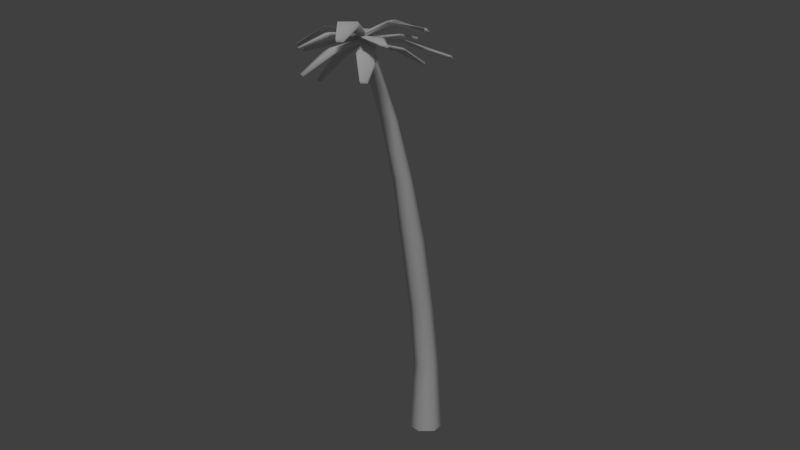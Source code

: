 # Source: Palm.blend  (saved by Blender 2.78.0; exported with 4.5.12 LTS)
import bpy
from mathutils import Matrix  # noqa: F401  (used for matrix-valued properties, if any)

bpy.ops.wm.read_factory_settings(use_empty=True)
scene = bpy.context.scene
scene.name = 'Scene'

# ---- collections
col_collection_1 = bpy.data.collections.new('Collection 1'); scene.collection.children.link(col_collection_1)

# ---- materials (node trees are filled in below, after node groups)
mat_matpalm = bpy.data.materials.new('MATPalm')
mat_matpalm.alpha_threshold = 0.0
mat_matpalm.use_transparent_shadow = False
mat_matpalm.roughness = 0.5
mat_matpalm.specular_intensity = 0.0

# ---- node groups
ng_auto_smooth = bpy.data.node_groups.new('Auto Smooth', 'GeometryNodeTree')
_s = ng_auto_smooth.interface.new_socket(name='Geometry', in_out='OUTPUT', socket_type='NodeSocketGeometry')
_s = ng_auto_smooth.interface.new_socket(name='Geometry', in_out='INPUT', socket_type='NodeSocketGeometry')
_s = ng_auto_smooth.interface.new_socket(name='Angle', in_out='INPUT', socket_type='NodeSocketFloat')
_s.subtype = 'ANGLE'
_s.min_value = 0.0
_s.max_value = 3.142
ng_auto_smooth.is_modifier = True
_N = ng_auto_smooth.nodes; _L = ng_auto_smooth.links
n0 = _N.new('NodeGroupOutput'); n0.name = 'Group Output'; n0.location = (480, -100)
n1 = _N.new('NodeGroupInput'); n1.name = 'Group Input'; n1.location = (-420, -300)
n2 = _N.new('NodeGroupInput'); n2.name = 'Group Input.001'; n2.location = (-60, -100)
n3 = _N.new('GeometryNodeSetShadeSmooth'); n3.name = 'Set Shade Smooth'; n3.location = (120, -100)
n3.domain = 'EDGE'
n4 = _N.new('GeometryNodeSetShadeSmooth'); n4.name = 'Set Shade Smooth.001'; n4.location = (300, -100)
n5 = _N.new('GeometryNodeInputMeshEdgeAngle'); n5.name = 'Edge Angle'; n5.location = (-420, -220)
n6 = _N.new('GeometryNodeInputEdgeSmooth'); n6.name = 'Is Edge Smooth'; n6.location = (-60, -160)
n7 = _N.new('GeometryNodeInputShadeSmooth'); n7.name = 'Is Face Smooth'; n7.location = (-240, -340)
n8 = _N.new('FunctionNodeBooleanMath'); n8.name = 'Boolean Math'; n8.location = (-60, -220)
n9 = _N.new('FunctionNodeCompare'); n9.name = 'Compare'; n9.location = (-240, -180)
n9.operation = 'LESS_EQUAL'
_L.new(n5.outputs[0], n9.inputs[0])
_L.new(n4.outputs[0], n0.inputs[0])
_L.new(n1.outputs[1], n9.inputs[1])
_L.new(n9.outputs[0], n8.inputs[0])
_L.new(n7.outputs[0], n8.inputs[1])
_L.new(n2.outputs[0], n3.inputs[0])
_L.new(n6.outputs[0], n3.inputs[1])
_L.new(n3.outputs[0], n4.inputs[0])
_L.new(n8.outputs[0], n3.inputs[2])
n0.is_active_output = True

# ---- material node trees

# ---- world
world_world = bpy.data.worlds.new('World'); scene.world = world_world
world_world.color = (0.05088, 0.05088, 0.05088)
world_world.use_sun_shadow = False
world_world.sun_shadow_jitter_overblur = 0.0
world_world.cycles.sampling_method = 'MANUAL'

# ---- cameras
cam_camera = bpy.data.cameras.new('Camera')
cam_camera.clip_end = 100.0
cam_camera.lens = 35.0
cam_camera.sensor_width = 32.0
cam_camera.sensor_height = 18.0
cam_camera.ortho_scale = 7.314
cam_camera.dof.focus_distance = 0.0
cam_camera.dof.aperture_fstop = 128.0

# ---- lights
light_lamp = bpy.data.lights.new('Lamp', 'SUN')
light_lamp.transmission_factor = 0.0
light_lamp.cutoff_distance = 30.0
light_lamp.angle = 0.1993
light_lamp.energy = 1.0
light_lamp.shadow_buffer_clip_start = 1.001
light_lamp.shadow_soft_size = 0.1
light_lamp.shadow_cascade_max_distance = 1000.0

# ---- meshes
me_circle_002 = bpy.data.meshes.new('Circle.002')
me_circle_002.from_pydata([(0.7828, 0.2205, -4.572), (0.601, 0.1156, -4.572), (0.601, -0.09425, -4.572), (0.7828, -0.1992, -4.572), (0.9645, -0.09425, -4.572), (0.9645, 0.1156, -4.572), (0.7828, 0.1921, -4.093), (0.6256, 0.1014, -4.093), (0.6256, -0.08005, -4.093), (0.7828, -0.1708, -4.093), (0.9399, -0.08005, -4.093), (0.9399, 0.1014, -4.093), (0.7828, 0.1703, -3.687), (0.6445, 0.09051, -3.687), (0.6445, -0.06916, -3.687), (0.7828, -0.149, -3.687), (0.921, -0.06916, -3.687), (0.921, 0.09051, -3.687), (0.7031, 0.1612, -2.914), (0.5728, 0.08591, -2.914), (0.5728, -0.06457, -2.914), (0.7031, -0.1398, -2.914), (0.8335, -0.06457, -2.914), (0.8335, 0.08591, -2.914), (0.5633, 0.1612, -1.994), (0.433, 0.08591, -1.994), (0.433, -0.06457, -1.994), (0.5633, -0.1398, -1.994), (0.6936, -0.06457, -1.994), (0.6936, 0.08591, -1.994), (0.4154, 0.1326, -1.207), (0.3098, 0.07165, -1.207), (0.3098, -0.0503, -1.207), (0.4154, -0.1113, -1.207), (0.521, -0.0503, -1.207), (0.521, 0.07165, -1.207), (0.2157, 0.1158, -0.4371), (0.1247, 0.06322, -0.4371), (0.1247, -0.04188, -0.4371), (0.2157, -0.09442, -0.4371), (0.3068, -0.04188, -0.4371), (0.3068, 0.06322, -0.4371), (-0.1095, 0.09174, 0.4789), (-0.1797, 0.05121, 0.4789), (-0.1797, -0.02986, 0.4789), (-0.1095, -0.07039, 0.4789), (-0.03933, -0.02986, 0.4789), (-0.03933, 0.05121, 0.4789), (-0.163, 0.09174, 0.6348), (-0.2332, 0.05121, 0.6348), (-0.2332, -0.02986, 0.6348), (-0.163, -0.07039, 0.6348), (-0.09282, -0.02986, 0.6348), (-0.09282, 0.05121, 0.6348), (-0.08212, 0.05121, 0.6037), (-0.07142, 0.05121, 0.5725), (-0.06072, 0.05121, 0.5413), (-0.05003, 0.05121, 0.5101), (-0.1202, 0.09174, 0.5101), (-0.1309, 0.09174, 0.5413), (-0.1416, 0.09174, 0.5725), (-0.1523, 0.09174, 0.6037), (-0.08212, -0.02986, 0.6037), (-0.07142, -0.02986, 0.5725), (-0.06072, -0.02986, 0.5413), (-0.05003, -0.02986, 0.5101), (-0.1523, -0.07039, 0.6037), (-0.1416, -0.07039, 0.5725), (-0.1309, -0.07039, 0.5413), (-0.1202, -0.07039, 0.5101), (-0.2225, -0.02986, 0.6037), (-0.2118, -0.02986, 0.5725), (-0.2011, -0.02986, 0.5413), (-0.1904, -0.02986, 0.5101), (-0.2225, 0.05121, 0.6037), (-0.2118, 0.05121, 0.5725), (-0.2011, 0.05121, 0.5413), (-0.1904, 0.05121, 0.5101), (0.6831, -0.1969, 0.6146), (0.6831, -0.1158, 0.6146), (0.6724, -0.1158, 0.6458), (0.6724, -0.1969, 0.6458), (-0.8069, -0.5883, 0.4669), (-0.7367, -0.6288, 0.4669), (-0.7474, -0.6288, 0.4981), (-0.8176, -0.5883, 0.4981), (-0.6724, 0.6952, 0.4669), (-0.7277, 0.6359, 0.4669), (-0.7379, 0.6328, 0.4981), (-0.6827, 0.6921, 0.4981), (-0.3151, 0.809, 0.03087), (-0.3853, 0.7684, 0.03087), (-0.396, 0.7684, 0.06206), (-0.3258, 0.809, 0.06206), (-0.5296, 0.7822, 0.4045), (-0.5998, 0.7417, 0.4045), (-0.6105, 0.7417, 0.4357), (-0.5403, 0.7822, 0.4357), (-0.9556, 0.05121, 0.08969), (-0.9556, -0.02986, 0.08969), (-0.9663, -0.02986, 0.1209), (-0.9663, 0.05121, 0.1209), (-0.9149, 0.2012, 0.4002), (-0.9311, 0.1218, 0.4002), (-0.9415, 0.1239, 0.4314), (-0.9254, 0.2034, 0.4314), (-0.5784, -0.7203, 0.014), (-0.5082, -0.7609, 0.014), (-0.5189, -0.7609, 0.0452), (-0.5891, -0.7203, 0.0452), (-0.3431, -0.7845, 0.4045), (-0.2729, -0.825, 0.4045), (-0.2836, -0.825, 0.4357), (-0.3538, -0.7845, 0.4357), (0.5969, -0.7609, 0.3029), (0.6671, -0.7203, 0.3029), (0.6564, -0.7203, 0.3341), (0.5862, -0.7609, 0.3341), (0.2149, -0.8104, 0.6068), (0.2851, -0.7699, 0.6068), (0.2744, -0.7699, 0.638), (0.2042, -0.8104, 0.638), (0.7259, -0.02986, 0.2366), (0.7259, 0.05121, 0.2366), (0.7152, 0.05121, 0.2678), (0.7152, -0.02986, 0.2678), (0.7045, 0.1129, 0.5522), (0.7045, 0.194, 0.5522), (0.6938, 0.194, 0.5834), (0.6938, 0.1129, 0.5834), (0.3486, 0.7417, 0.1913), (0.2784, 0.7822, 0.1913), (0.2677, 0.7822, 0.2225), (0.3379, 0.7417, 0.2225), (0.4342, 0.6882, 0.5581), (0.364, 0.7287, 0.5581), (0.3533, 0.7287, 0.5893), (0.4235, 0.6882, 0.5893), (-0.5811, -0.02681, 0.5652), (-0.5347, 0.2017, 0.5652), (-0.6112, -0.0207, 0.6053), (-0.5649, 0.2078, 0.6053), (-0.5429, -0.1059, 0.3806), (-0.5429, 0.1273, 0.3806), (-0.5737, -0.1059, 0.4259), (-0.5737, 0.1273, 0.4259), (-0.3262, 0.3946, 0.3254), (-0.1373, 0.5037, 0.3254), (-0.355, 0.3946, 0.355), (-0.1661, 0.5037, 0.355), (-0.4449, 0.352, 0.5029), (-0.256, 0.4611, 0.5029), (-0.4737, 0.352, 0.5325), (-0.2848, 0.4611, 0.5325), (-0.4999, 0.2982, 0.6724), (-0.3513, 0.4578, 0.6724), (-0.5275, 0.2897, 0.7003), (-0.3788, 0.4494, 0.7003), (-0.3985, -0.3937, 0.6722), (-0.6001, -0.2774, 0.6722), (-0.4292, -0.3937, 0.7124), (-0.6308, -0.2774, 0.7124), (-0.1333, -0.4981, 0.5203), (-0.3348, -0.3817, 0.5203), (-0.164, -0.4981, 0.5333), (-0.3655, -0.3817, 0.5333), (-0.1932, -0.4535, 0.3115), (-0.3947, -0.3372, 0.3115), (-0.2239, -0.4535, 0.3542), (-0.4254, -0.3372, 0.3542), (0.19, -0.3328, 0.6938), (-0.0267, -0.4579, 0.6938), (0.157, -0.3328, 0.7184), (-0.05971, -0.4579, 0.7184), (0.3282, -0.2606, 0.4938), (0.1116, -0.3857, 0.4938), (0.2952, -0.2606, 0.5259), (0.07853, -0.3857, 0.5259), (0.2734, 0.1196, 0.7181), (0.2734, -0.09824, 0.7181), (0.2447, 0.1196, 0.7719), (0.2447, -0.09824, 0.7719), (0.3309, 0.1196, 0.5794), (0.3309, -0.09824, 0.5794), (0.3021, 0.1196, 0.6043), (0.3021, -0.09824, 0.6043), (0.3884, 0.1196, 0.4022), (0.3884, -0.09824, 0.4022), (0.3596, 0.1196, 0.4366), (0.3596, -0.09824, 0.4366), (-0.0176, 0.4747, 0.6474), (0.1833, 0.3587, 0.6474), (-0.04821, 0.4747, 0.6836), (0.1527, 0.3587, 0.6836), (0.04362, 0.4747, 0.4636), (0.2445, 0.3587, 0.4636), (0.01301, 0.4747, 0.505), (0.2139, 0.3587, 0.505), (-0.1095, 0.09174, 0.4789), (-0.1095, -0.07039, 0.4789), (-0.2332, -0.02986, 0.6348), (-0.2332, 0.05121, 0.6348), (-0.2118, 0.05121, 0.5725), (-0.2118, 0.05121, 0.5725), (-0.1904, -0.02986, 0.5101), (-0.1904, -0.02986, 0.5101), (-0.1904, 0.05121, 0.5101), (-0.1904, 0.05121, 0.5101), (-0.2118, -0.02986, 0.5725), (-0.2118, -0.02986, 0.5725), (-0.05003, -0.02986, 0.5101), (-0.05003, -0.02986, 0.5101), (-0.08212, -0.02986, 0.6037), (-0.1523, -0.07039, 0.6037), (-0.1523, -0.07039, 0.6037), (-0.08212, 0.05121, 0.6037), (-0.05003, 0.05121, 0.5101), (-0.05003, 0.05121, 0.5101), (-0.1523, 0.09174, 0.6037), (-0.1523, 0.09174, 0.6037), (0.6831, -0.1158, 0.6146), (0.6831, -0.1969, 0.6146), (0.6724, -0.1969, 0.6458), (0.2447, -0.09824, 0.7719), (-0.7367, -0.6288, 0.4669), (-0.8069, -0.5883, 0.4669), (-0.8176, -0.5883, 0.4981), (-0.3985, -0.3937, 0.6722), (-0.6308, -0.2774, 0.7124), (-0.6724, 0.6952, 0.4669), (-0.3513, 0.4578, 0.6724), (-0.5275, 0.2897, 0.7003), (-0.3151, 0.809, 0.03087), (-0.1373, 0.5037, 0.3254), (-0.355, 0.3946, 0.355), (-0.5296, 0.7822, 0.4045), (-0.256, 0.4611, 0.5029), (-0.1309, 0.09174, 0.5413), (-0.4737, 0.352, 0.5325), (-0.9556, -0.02986, 0.08969), (-0.9556, 0.05121, 0.08969), (-0.5429, -0.1059, 0.3806), (-0.5429, 0.1273, 0.3806), (-0.5082, -0.7609, 0.014), (-0.5784, -0.7203, 0.014), (-0.5891, -0.7203, 0.0452), (-0.1932, -0.4535, 0.3115), (-0.4254, -0.3372, 0.3542), (-0.2729, -0.825, 0.4045), (-0.2729, -0.825, 0.4045), (-0.1333, -0.4981, 0.5203), (-0.3655, -0.3817, 0.5333), (0.6671, -0.7203, 0.3029), (0.3282, -0.2606, 0.4938), (0.07853, -0.3857, 0.5259), (0.2851, -0.7699, 0.6068), (0.2149, -0.8104, 0.6068), (0.2042, -0.8104, 0.638), (0.19, -0.3328, 0.6938), (-0.05971, -0.4579, 0.7184), (0.7259, 0.05121, 0.2366), (0.7259, -0.02986, 0.2366), (0.7045, 0.194, 0.5522), (0.7045, 0.1129, 0.5522), (0.6938, 0.194, 0.5834), (0.3021, 0.1196, 0.6043), (0.2784, 0.7822, 0.1913), (0.3486, 0.7417, 0.1913), (0.2677, 0.7822, 0.2225), (0.2445, 0.3587, 0.4636), (0.01301, 0.4747, 0.505), (0.4342, 0.6882, 0.5581), (0.1833, 0.3587, 0.6474), (-0.07142, 0.05121, 0.5725), (-0.04821, 0.4747, 0.6836), (-0.1309, -0.07039, 0.5413), (-0.07142, -0.02986, 0.5725)], [], [(17, 12, 18, 23), (11, 6, 12, 17), (5, 0, 6, 11), (4, 5, 11, 10), (3, 4, 10, 9), (2, 3, 9, 8), (1, 2, 8, 7), (0, 1, 7, 6), (10, 11, 17, 16), (9, 10, 16, 15), (8, 9, 15, 14), (7, 8, 14, 13), (6, 7, 13, 12), (23, 18, 24, 29), (16, 17, 23, 22), (15, 16, 22, 21), (14, 15, 21, 20), (13, 14, 20, 19), (12, 13, 19, 18), (29, 24, 30, 35), (22, 23, 29, 28), (21, 22, 28, 27), (20, 21, 27, 26), (19, 20, 26, 25), (18, 19, 25, 24), (35, 30, 36, 41), (28, 29, 35, 34), (27, 28, 34, 33), (26, 27, 33, 32), (25, 26, 32, 31), (24, 25, 31, 30), (34, 35, 41, 40), (33, 34, 40, 39), (32, 33, 39, 38), (31, 32, 38, 37), (30, 31, 37, 36), (54, 61, 48, 53), (40, 41, 47, 46), (42, 58, 57, 47, 41, 36), (38, 39, 45, 44), (46, 65, 69, 45, 39, 40), (36, 37, 43, 42), (49, 50, 51, 52, 53, 48), (202, 152, 150, 76), (66, 62, 52, 51), (60, 153, 238, 203), (74, 70, 200, 201), (237, 151, 153, 60), (43, 146, 147, 198), (58, 206, 76, 59), (77, 148, 146, 43), (60, 75, 74, 218), (58, 149, 234, 206), (76, 72, 208, 202), (42, 233, 149, 58), (205, 142, 143, 207), (204, 69, 275, 72), (72, 144, 241, 204), (71, 67, 213, 70), (76, 145, 144, 72), (68, 64, 276, 67), (206, 242, 145, 76), (208, 138, 139, 202), (210, 216, 56, 64), (70, 140, 138, 71), (63, 55, 215, 212), (74, 141, 140, 70), (56, 237, 60, 273), (75, 139, 141, 74), (78, 79, 80, 81), (178, 220, 221, 179), (180, 80, 79, 178), (181, 81, 80, 180), (179, 221, 222, 223), (82, 83, 84, 85), (158, 224, 225, 159), (160, 84, 83, 227), (161, 85, 84, 160), (159, 225, 226, 228), (86, 87, 88, 89), (154, 87, 229, 230), (156, 88, 87, 154), (157, 89, 88, 231), (155, 86, 89, 157), (90, 91, 92, 93), (146, 91, 232, 147), (148, 92, 91, 146), (149, 93, 92, 234), (233, 90, 93, 149), (94, 95, 96, 97), (150, 95, 235, 236), (152, 96, 95, 150), (153, 97, 96, 238), (151, 94, 97, 153), (98, 99, 100, 101), (142, 239, 240, 143), (144, 100, 99, 241), (145, 101, 100, 144), (242, 98, 101, 145), (102, 103, 104, 105), (138, 103, 102, 139), (140, 104, 103, 138), (141, 105, 104, 140), (139, 102, 105, 141), (106, 107, 108, 109), (166, 243, 244, 167), (168, 108, 107, 246), (169, 109, 108, 168), (167, 244, 245, 247), (110, 111, 112, 113), (162, 248, 110, 163), (164, 112, 249, 250), (165, 113, 112, 164), (163, 110, 113, 251), (114, 115, 116, 117), (174, 252, 114, 175), (176, 116, 115, 253), (177, 117, 116, 176), (175, 114, 117, 254), (118, 119, 120, 121), (170, 255, 256, 171), (172, 120, 119, 258), (173, 121, 120, 172), (171, 256, 257, 259), (122, 123, 124, 125), (186, 260, 261, 187), (188, 124, 123, 186), (189, 125, 124, 188), (187, 122, 125, 189), (126, 127, 128, 129), (182, 262, 263, 183), (184, 264, 262, 182), (185, 129, 128, 265), (183, 126, 129, 185), (130, 131, 132, 133), (194, 266, 267, 269), (196, 268, 266, 194), (197, 133, 132, 270), (195, 130, 133, 197), (134, 135, 136, 137), (190, 135, 271, 272), (192, 136, 135, 190), (193, 137, 136, 274), (191, 134, 137, 193), (76, 150, 236, 59), (61, 155, 157, 48), (48, 157, 231, 49), (201, 156, 154, 74), (74, 154, 230, 218), (70, 159, 228, 200), (50, 161, 160, 51), (51, 160, 227, 66), (213, 158, 159, 70), (72, 163, 251, 208), (209, 165, 164, 67), (67, 164, 250, 68), (275, 162, 163, 72), (44, 167, 247, 73), (204, 169, 168, 69), (69, 168, 246, 45), (199, 166, 167, 44), (67, 171, 259, 213), (214, 173, 172, 212), (212, 172, 258, 63), (276, 170, 171, 67), (69, 175, 254, 275), (68, 177, 176, 64), (64, 176, 253, 210), (211, 174, 175, 69), (62, 179, 223, 52), (52, 181, 180, 53), (53, 180, 178, 54), (54, 178, 179, 62), (64, 183, 185, 276), (63, 185, 265, 55), (273, 184, 182, 56), (56, 182, 183, 64), (46, 187, 189, 65), (210, 189, 188, 216), (57, 188, 186, 47), (47, 186, 187, 46), (55, 191, 193, 215), (215, 193, 274, 219), (218, 192, 190, 60), (60, 190, 272, 273), (216, 195, 197, 56), (56, 197, 270, 237), (59, 196, 194, 58), (58, 194, 269, 217), (44, 73, 77, 43, 37, 38)])
me_circle_002.polygons.foreach_set('use_smooth', [True] * 190)
_uv = me_circle_002.uv_layers.new(name='UVPalm')
_uv.uv.foreach_set('vector', [0.1548, 0.202, 0.1832, 0.2069, 0.1688, 0.3463, 0.1424, 0.341, 0.164, 0.1295, 0.1966, 0.1346, 0.1832, 0.2069, 0.1548, 0.202, 0.1755, 0.04344, 0.2128, 0.04947, 0.1966, 0.1346, 0.164, 0.1295, 0.1379, 0.03954, 0.1755, 0.04344, 0.164, 0.1295, 0.1312, 0.1261, 0.1002, 0.03775, 0.1379, 0.03954, 0.1312, 0.1261, 0.09841, 0.1246, 0.06243, 0.03805, 0.1002, 0.03775, 0.09841, 0.1246, 0.06568, 0.1248, 0.02467, 0.04051, 0.06243, 0.03805, 0.06568, 0.1248, 0.03285, 0.1267, 0.2128, 0.04947, 0.2497, 0.05763, 0.2285, 0.1415, 0.1966, 0.1346, 0.1312, 0.1261, 0.164, 0.1295, 0.1548, 0.202, 0.1261, 0.1993, 0.09841, 0.1246, 0.1312, 0.1261, 0.1261, 0.1993, 0.09697, 0.1989, 0.06568, 0.1248, 0.09841, 0.1246, 0.09697, 0.1989, 0.06754, 0.1995, 0.03285, 0.1267, 0.06568, 0.1248, 0.06754, 0.1995, 0.03836, 0.1999, 0.1966, 0.1346, 0.2285, 0.1415, 0.2114, 0.2127, 0.1832, 0.2069, 0.1424, 0.341, 0.1688, 0.3463, 0.1552, 0.5104, 0.1297, 0.504, 0.1261, 0.1993, 0.1548, 0.202, 0.1424, 0.341, 0.1155, 0.3389, 0.09697, 0.1989, 0.1261, 0.1993, 0.1155, 0.3389, 0.08851, 0.34, 0.06754, 0.1995, 0.09697, 0.1989, 0.08851, 0.34, 0.06162, 0.3414, 0.03836, 0.1999, 0.06754, 0.1995, 0.06162, 0.3414, 0.03478, 0.3402, 0.1832, 0.2069, 0.2114, 0.2127, 0.1952, 0.3518, 0.1688, 0.3463, 0.1297, 0.504, 0.1552, 0.5104, 0.1357, 0.6505, 0.1149, 0.644, 0.1155, 0.3389, 0.1424, 0.341, 0.1297, 0.504, 0.1036, 0.5018, 0.08851, 0.34, 0.1155, 0.3389, 0.1036, 0.5018, 0.07745, 0.504, 0.06162, 0.3414, 0.08851, 0.34, 0.07745, 0.504, 0.0513, 0.5067, 0.03478, 0.3402, 0.06162, 0.3414, 0.0513, 0.5067, 0.02467, 0.506, 0.1688, 0.3463, 0.1952, 0.3518, 0.1809, 0.5175, 0.1552, 0.5104, 0.1149, 0.644, 0.1357, 0.6505, 0.1187, 0.7902, 0.1015, 0.7837, 0.1036, 0.5018, 0.1297, 0.504, 0.1149, 0.644, 0.09332, 0.6421, 0.07745, 0.504, 0.1036, 0.5018, 0.09332, 0.6421, 0.07175, 0.6449, 0.0513, 0.5067, 0.07745, 0.504, 0.07175, 0.6449, 0.05027, 0.6483, 0.02467, 0.506, 0.0513, 0.5067, 0.05027, 0.6483, 0.02847, 0.6483, 0.1552, 0.5104, 0.1809, 0.5175, 0.1562, 0.6576, 0.1357, 0.6505, 0.09332, 0.6421, 0.1149, 0.644, 0.1015, 0.7837, 0.08302, 0.7821, 0.07175, 0.6449, 0.09332, 0.6421, 0.08302, 0.7821, 0.06487, 0.7857, 0.05027, 0.6483, 0.07175, 0.6449, 0.06487, 0.7857, 0.04674, 0.7898, 0.02847, 0.6483, 0.05027, 0.6483, 0.04674, 0.7898, 0.02805, 0.7896, 0.1357, 0.6505, 0.1562, 0.6576, 0.136, 0.7973, 0.1187, 0.7902, 0.228, 0.8502, 0.2514, 0.8908, 0.2383, 0.9046, 0.2148, 0.864, 0.08302, 0.7821, 0.1015, 0.7837, 0.08489, 0.9568, 0.0703, 0.9556, 0.09826, 0.9625, 0.09758, 0.9683, 0.08422, 0.9627, 0.08489, 0.9568, 0.1015, 0.7837, 0.1187, 0.7902, 0.04674, 0.7898, 0.06487, 0.7857, 0.05618, 0.9589, 0.0423, 0.9625, 0.0703, 0.9556, 0.06998, 0.9615, 0.05586, 0.9648, 0.05618, 0.9589, 0.06487, 0.7857, 0.08302, 0.7821, 0.1187, 0.7902, 0.136, 0.7973, 0.1115, 0.9684, 0.09826, 0.9625, 0.2148, 0.9453, 0.1678, 0.9453, 0.1444, 0.9046, 0.1678, 0.864, 0.2148, 0.864, 0.2383, 0.9046, 0.7406, 0.488, 0.8423, 0.4491, 0.8401, 0.4632, 0.742, 0.4992, 0.1312, 0.8908, 0.1546, 0.8502, 0.1678, 0.864, 0.1444, 0.9046, 0.7444, 0.5389, 0.8429, 0.5433, 0.8426, 0.6145, 0.7406, 0.5663, 0.2148, 0.9644, 0.1678, 0.9644, 0.1678, 0.9453, 0.2148, 0.9453, 0.7445, 0.5272, 0.8407, 0.5306, 0.8429, 0.5433, 0.7444, 0.5389, 0.5129, 0.3332, 0.6185, 0.298, 0.6297, 0.3647, 0.5205, 0.3596, 0.2283, 0.6973, 0.169, 0.6973, 0.1622, 0.6741, 0.2215, 0.6741, 0.5086, 0.323, 0.6162, 0.2838, 0.6185, 0.298, 0.5129, 0.3332, 0.2281, 0.7325, 0.1688, 0.7325, 0.162, 0.7093, 0.2213, 0.7093, 0.5175, 0.3704, 0.6276, 0.3774, 0.6151, 0.4464, 0.5086, 0.3969, 0.2383, 0.6205, 0.179, 0.6205, 0.179, 0.5964, 0.2383, 0.5964, 0.5205, 0.3596, 0.6297, 0.3647, 0.6276, 0.3774, 0.5175, 0.3704, 0.4898, 0.5731, 0.3949, 0.6147, 0.3907, 0.543, 0.487, 0.5448, 0.1767, 0.6351, 0.2361, 0.6351, 0.2293, 0.6583, 0.1699, 0.6583, 0.4927, 0.5839, 0.3946, 0.6336, 0.3949, 0.6147, 0.4898, 0.5731, 0.1641, 0.7467, 0.2235, 0.7467, 0.2167, 0.7698, 0.1573, 0.7698, 0.4873, 0.5336, 0.3887, 0.5262, 0.3867, 0.4491, 0.4927, 0.5039, 0.2176, 0.526, 0.2176, 0.5854, 0.1945, 0.5786, 0.1945, 0.5193, 0.487, 0.5448, 0.3907, 0.543, 0.3887, 0.5262, 0.4873, 0.5336, 0.4638, 0.9445, 0.3712, 0.9823, 0.3682, 0.9109, 0.4572, 0.9176, 0.1635, 0.8166, 0.2229, 0.8166, 0.2229, 0.8408, 0.1635, 0.8408, 0.4637, 0.9559, 0.3664, 0.9985, 0.3712, 0.9823, 0.4638, 0.9445, 0.1604, 0.7825, 0.2197, 0.7825, 0.2197, 0.8067, 0.1604, 0.8067, 0.4554, 0.9069, 0.3632, 0.8971, 0.3634, 0.8203, 0.4654, 0.8795, 0.2177, 0.4445, 0.2177, 0.5038, 0.1946, 0.5106, 0.1946, 0.4512, 0.4572, 0.9176, 0.3682, 0.9109, 0.3632, 0.8971, 0.4554, 0.9069, 0.7104, 0.8716, 0.7283, 0.8817, 0.7251, 0.8911, 0.7072, 0.881, 0.5841, 0.8253, 0.7032, 0.8482, 0.7104, 0.8716, 0.598, 0.8947, 0.5771, 0.8081, 0.7002, 0.8378, 0.7032, 0.8482, 0.5841, 0.8253, 0.5919, 0.9127, 0.7072, 0.881, 0.7066, 0.9114, 0.5848, 0.9841, 0.598, 0.8947, 0.7104, 0.8716, 0.7072, 0.881, 0.5919, 0.9127, 0.5132, 0.7448, 0.4949, 0.7492, 0.4956, 0.7393, 0.514, 0.7349, 0.6342, 0.7887, 0.5179, 0.7687, 0.5132, 0.7448, 0.6135, 0.7179, 0.6313, 0.8053, 0.5183, 0.7794, 0.5179, 0.7687, 0.6342, 0.7887, 0.609, 0.7043, 0.514, 0.7349, 0.5092, 0.7038, 0.6194, 0.6303, 0.6135, 0.7179, 0.5132, 0.7448, 0.514, 0.7349, 0.609, 0.7043, 0.9445, 0.8873, 0.9625, 0.9006, 0.9606, 0.9113, 0.9426, 0.898, 0.8276, 0.8219, 0.9457, 0.8601, 0.9445, 0.8873, 0.8348, 0.8934, 0.8294, 0.8081, 0.9448, 0.8495, 0.9457, 0.8601, 0.8276, 0.8219, 0.8365, 0.9058, 0.9426, 0.898, 0.945, 0.9267, 0.8309, 0.9757, 0.8348, 0.8934, 0.9445, 0.8873, 0.9426, 0.898, 0.8365, 0.9058, 0.7417, 0.3634, 0.7571, 0.3827, 0.7531, 0.3927, 0.7377, 0.3734, 0.6185, 0.298, 0.7413, 0.3349, 0.7417, 0.3634, 0.6297, 0.3647, 0.6162, 0.2838, 0.7384, 0.3245, 0.7413, 0.3349, 0.6185, 0.298, 0.6276, 0.3774, 0.7377, 0.3734, 0.7375, 0.4016, 0.6151, 0.4464, 0.6297, 0.3647, 0.7417, 0.3634, 0.7377, 0.3734, 0.6276, 0.3774, 0.9488, 0.5271, 0.9694, 0.5345, 0.9695, 0.5458, 0.9489, 0.5384, 0.8401, 0.4632, 0.9511, 0.4988, 0.9488, 0.5271, 0.8407, 0.5306, 0.8423, 0.4491, 0.9523, 0.4874, 0.9511, 0.4988, 0.8401, 0.4632, 0.8429, 0.5433, 0.9489, 0.5384, 0.9526, 0.5663, 0.8426, 0.6145, 0.8407, 0.5306, 0.9488, 0.5271, 0.9489, 0.5384, 0.8429, 0.5433, 0.2649, 0.56, 0.2446, 0.5551, 0.2462, 0.5444, 0.2665, 0.5493, 0.3949, 0.6147, 0.264, 0.5874, 0.2649, 0.56, 0.3907, 0.543, 0.3946, 0.6336, 0.265, 0.5987, 0.264, 0.5874, 0.3949, 0.6147, 0.3887, 0.5262, 0.2665, 0.5493, 0.2607, 0.5214, 0.3867, 0.4491, 0.3907, 0.543, 0.2649, 0.56, 0.2665, 0.5493, 0.3887, 0.5262, 0.2676, 0.9238, 0.2446, 0.9238, 0.2446, 0.9116, 0.2676, 0.9116, 0.3712, 0.9823, 0.2658, 0.9507, 0.2676, 0.9238, 0.3682, 0.9109, 0.3664, 0.9985, 0.2646, 0.9619, 0.2658, 0.9507, 0.3712, 0.9823, 0.3632, 0.8971, 0.2676, 0.9116, 0.2619, 0.883, 0.3634, 0.8203, 0.3682, 0.9109, 0.2676, 0.9238, 0.2676, 0.9116, 0.3632, 0.8971, 0.265, 0.3832, 0.2446, 0.3827, 0.2471, 0.3724, 0.2675, 0.3728, 0.3978, 0.4293, 0.2667, 0.4101, 0.265, 0.3832, 0.3949, 0.3598, 0.4009, 0.4464, 0.2688, 0.4216, 0.2667, 0.4101, 0.3978, 0.4293, 0.396, 0.3429, 0.2675, 0.3728, 0.2616, 0.3442, 0.3934, 0.2649, 0.3949, 0.3598, 0.265, 0.3832, 0.2675, 0.3728, 0.396, 0.3429, 0.7796, 0.379, 0.7592, 0.3821, 0.7606, 0.3714, 0.781, 0.3683, 0.8673, 0.4293, 0.7726, 0.4087, 0.7796, 0.379, 0.8849, 0.3668, 0.8663, 0.4403, 0.7724, 0.42, 0.7726, 0.4087, 0.8673, 0.4293, 0.8843, 0.3564, 0.781, 0.3683, 0.7674, 0.3422, 0.8656, 0.2838, 0.8849, 0.3668, 0.7796, 0.379, 0.781, 0.3683, 0.8843, 0.3564, 0.5653, 0.08133, 0.5853, 0.08357, 0.5823, 0.09344, 0.5624, 0.0912, 0.4208, 0.04611, 0.5683, 0.05327, 0.5653, 0.08133, 0.4073, 0.1186, 0.413, 0.03542, 0.5643, 0.04313, 0.5683, 0.05327, 0.4208, 0.04611, 0.4009, 0.1306, 0.5624, 0.0912, 0.5746, 0.1161, 0.4185, 0.2105, 0.4073, 0.1186, 0.5653, 0.08133, 0.5624, 0.0912, 0.4009, 0.1306, 0.5284, 0.2208, 0.5086, 0.2248, 0.5097, 0.2143, 0.5294, 0.2104, 0.6445, 0.2588, 0.5319, 0.247, 0.5284, 0.2208, 0.6355, 0.1863, 0.6486, 0.2713, 0.5335, 0.2585, 0.5319, 0.247, 0.6445, 0.2588, 0.6377, 0.1739, 0.5294, 0.2104, 0.521, 0.1799, 0.6376, 0.08956, 0.6355, 0.1863, 0.5284, 0.2208, 0.5294, 0.2104, 0.6377, 0.1739, 0.9526, 0.6658, 0.9709, 0.6782, 0.967, 0.6879, 0.9487, 0.6755, 0.8533, 0.6365, 0.95, 0.6384, 0.9526, 0.6658, 0.861, 0.7013, 0.8433, 0.6303, 0.9441, 0.6303, 0.95, 0.6384, 0.8533, 0.6365, 0.8533, 0.7111, 0.9487, 0.6755, 0.9577, 0.7026, 0.8643, 0.7824, 0.861, 0.7013, 0.9526, 0.6658, 0.9487, 0.6755, 0.8533, 0.7111, 0.9585, 0.167, 0.9786, 0.1788, 0.9749, 0.1894, 0.9549, 0.1776, 0.873, 0.1, 0.9692, 0.142, 0.9585, 0.167, 0.8569, 0.157, 0.8669, 0.08956, 0.9686, 0.1306, 0.9692, 0.142, 0.873, 0.1, 0.8505, 0.1642, 0.9549, 0.1776, 0.9634, 0.2054, 0.8523, 0.2335, 0.8569, 0.157, 0.9585, 0.167, 0.9549, 0.1776, 0.8505, 0.1642, 0.7254, 0.5346, 0.7384, 0.5565, 0.7334, 0.5656, 0.7204, 0.5437, 0.6069, 0.464, 0.7287, 0.5078, 0.7254, 0.5346, 0.6071, 0.5383, 0.599, 0.4491, 0.7246, 0.4983, 0.7287, 0.5078, 0.6069, 0.464, 0.6008, 0.5516, 0.7204, 0.5437, 0.7246, 0.5718, 0.5994, 0.6275, 0.6071, 0.5383, 0.7254, 0.5346, 0.7204, 0.5437, 0.6008, 0.5516, 0.461, 0.7181, 0.4772, 0.7333, 0.4746, 0.7433, 0.4583, 0.7281, 0.3426, 0.6503, 0.4572, 0.6926, 0.461, 0.7181, 0.3519, 0.7275, 0.3375, 0.6364, 0.4557, 0.6819, 0.4572, 0.6926, 0.3426, 0.6503, 0.347, 0.7417, 0.4583, 0.7281, 0.4566, 0.7566, 0.3396, 0.8175, 0.3519, 0.7275, 0.461, 0.7181, 0.4583, 0.7281, 0.347, 0.7417, 0.742, 0.4992, 0.8401, 0.4632, 0.8407, 0.5306, 0.7445, 0.5272, 0.7304, 0.8911, 0.8348, 0.8934, 0.8365, 0.9058, 0.7328, 0.9017, 0.7328, 0.9017, 0.8365, 0.9058, 0.8309, 0.9757, 0.7332, 0.9302, 0.7312, 0.8535, 0.8294, 0.8081, 0.8276, 0.8219, 0.7304, 0.8643, 0.7304, 0.8643, 0.8276, 0.8219, 0.8348, 0.8934, 0.7304, 0.8911, 0.7305, 0.7222, 0.6135, 0.7179, 0.609, 0.7043, 0.7274, 0.7125, 0.7274, 0.7125, 0.609, 0.7043, 0.6194, 0.6303, 0.7389, 0.6849, 0.7384, 0.7584, 0.6313, 0.8053, 0.6342, 0.7887, 0.7389, 0.7473, 0.7389, 0.7473, 0.6342, 0.7887, 0.6135, 0.7179, 0.7305, 0.7222, 0.9787, 0.3844, 0.8849, 0.3668, 0.8843, 0.3564, 0.9794, 0.3736, 0.9794, 0.3736, 0.8843, 0.3564, 0.8656, 0.2838, 0.9794, 0.3419, 0.974, 0.4213, 0.8663, 0.4403, 0.8673, 0.4293, 0.9723, 0.4106, 0.9723, 0.4106, 0.8673, 0.4293, 0.8849, 0.3668, 0.9787, 0.3844, 0.5005, 0.3632, 0.3949, 0.3598, 0.396, 0.3429, 0.5026, 0.3513, 0.5026, 0.3513, 0.396, 0.3429, 0.3934, 0.2649, 0.5065, 0.3214, 0.5065, 0.4002, 0.4009, 0.4464, 0.3978, 0.4293, 0.5016, 0.3909, 0.5016, 0.3909, 0.3978, 0.4293, 0.3949, 0.3598, 0.5005, 0.3632, 0.742, 0.1906, 0.6355, 0.1863, 0.6377, 0.1739, 0.7407, 0.1801, 0.7407, 0.1801, 0.6377, 0.1739, 0.6376, 0.08956, 0.7469, 0.15, 0.7469, 0.2304, 0.6486, 0.2713, 0.6445, 0.2588, 0.745, 0.2197, 0.745, 0.2197, 0.6445, 0.2588, 0.6355, 0.1863, 0.742, 0.1906, 0.3067, 0.1071, 0.4073, 0.1186, 0.4009, 0.1306, 0.3037, 0.1192, 0.3037, 0.1192, 0.4009, 0.1306, 0.4185, 0.2105, 0.3037, 0.1512, 0.3061, 0.07012, 0.413, 0.03542, 0.4208, 0.04611, 0.3106, 0.07959, 0.3106, 0.07959, 0.4208, 0.04611, 0.4073, 0.1186, 0.3067, 0.1071, 0.5011, 0.8911, 0.598, 0.8947, 0.5919, 0.9127, 0.5007, 0.9029, 0.5007, 0.9029, 0.5919, 0.9127, 0.5848, 0.9841, 0.4949, 0.9312, 0.4949, 0.8553, 0.5771, 0.8081, 0.5841, 0.8253, 0.4977, 0.8651, 0.4977, 0.8651, 0.5841, 0.8253, 0.598, 0.8947, 0.5011, 0.8911, 0.7609, 0.1298, 0.8569, 0.157, 0.8505, 0.1642, 0.757, 0.1409, 0.757, 0.1409, 0.8505, 0.1642, 0.8523, 0.2335, 0.7491, 0.1704, 0.7621, 0.08956, 0.8669, 0.08956, 0.873, 0.1, 0.7643, 0.101, 0.7643, 0.101, 0.873, 0.1, 0.8569, 0.157, 0.7609, 0.1298, 0.7512, 0.7108, 0.861, 0.7013, 0.8533, 0.7111, 0.7474, 0.7218, 0.7474, 0.7218, 0.8533, 0.7111, 0.8643, 0.7824, 0.7458, 0.752, 0.7411, 0.6761, 0.8433, 0.6303, 0.8533, 0.6365, 0.7473, 0.6835, 0.7473, 0.6835, 0.8533, 0.6365, 0.861, 0.7013, 0.7512, 0.7108, 0.2494, 0.7216, 0.3519, 0.7275, 0.347, 0.7417, 0.2487, 0.7329, 0.2487, 0.7329, 0.347, 0.7417, 0.3396, 0.8175, 0.2446, 0.7603, 0.2446, 0.6861, 0.3375, 0.6364, 0.3426, 0.6503, 0.2469, 0.6963, 0.2469, 0.6963, 0.3426, 0.6503, 0.3519, 0.7275, 0.2494, 0.7216, 0.503, 0.5331, 0.6071, 0.5383, 0.6008, 0.5516, 0.4998, 0.544, 0.4998, 0.544, 0.6008, 0.5516, 0.5994, 0.6275, 0.4949, 0.5723, 0.4949, 0.4964, 0.599, 0.4491, 0.6069, 0.464, 0.4994, 0.5063, 0.4994, 0.5063, 0.6069, 0.464, 0.6071, 0.5383, 0.503, 0.5331, 0.0423, 0.9625, 0.04222, 0.9684, 0.02787, 0.9682, 0.02794, 0.9623, 0.02805, 0.7896, 0.04674, 0.7898])
me_circle_002.materials.append(mat_matpalm)
me_circle_002.use_remesh_preserve_volume = False
me_circle_002.use_remesh_preserve_attributes = False
me_circle_002.use_mirror_vertex_groups = False
me_circle_002.update()

# ---- objects
ob_lamp = bpy.data.objects.new('Lamp', light_lamp)
ob_camera = bpy.data.objects.new('Camera', cam_camera)
ob_palm = bpy.data.objects.new('Palm', me_circle_002)

# ---- transforms, parenting, visibility, modifiers, constraints
ob_lamp.location = (-6.001, -12.13, 5.904)
ob_lamp.rotation_euler = (0.6503, 0.05522, -0.5559)
ob_lamp.lock_rotations_4d = False
ob_lamp.empty_display_type = 'ARROWS'
ob_lamp.color = (0.0, 0.0, 0.0, 0.0)
ob_lamp.lineart.crease_threshold = 0.0
ob_camera.location = (-5.284, -9.453, 0.08836)
ob_camera.rotation_euler = (1.403, 4.714e-06, -0.539)
ob_camera.lock_rotations_4d = False
ob_camera.empty_display_type = 'ARROWS'
ob_camera.color = (0.0, 0.0, 0.0, 0.0)
ob_camera.display_type = 'WIRE'
ob_camera.lineart.crease_threshold = 0.0
ob_palm.location = (0.0, 0.0, 0.0)
ob_palm.lineart.crease_threshold = 0.0
_m = ob_palm.modifiers.new('Auto Smooth', 'NODES')
_m.node_group = ng_auto_smooth
_gi = [s.identifier for s in ng_auto_smooth.interface.items_tree if s.item_type == 'SOCKET' and s.in_out == 'INPUT']
_m[_gi[1]] = 3.142  # Angle

# ---- collection membership
col_collection_1.objects.link(ob_lamp)
col_collection_1.objects.link(ob_camera)
col_collection_1.objects.link(ob_palm)

# ---- scene / render settings (as saved in the file)
scene.camera = ob_camera
scene.frame_start = 1; scene.frame_end = 250; scene.frame_set(1)
scene.render.engine = 'BLENDER_EEVEE_NEXT'
scene.render.image_settings.file_format = 'JPEG'
scene.render.dither_intensity = 0.0
scene.cycles.use_denoising = False
scene.cycles.samples = 128
scene.cycles.sampling_pattern = 'TABULATED_SOBOL'
scene.cycles.light_sampling_threshold = 0.0
scene.cycles.use_adaptive_sampling = False
scene.cycles.use_light_tree = False
scene.cycles.blur_glossy = 0.0
scene.cycles.sample_clamp_indirect = 0.0
scene.view_settings.view_transform = 'Standard'
bpy.context.view_layer.update()
